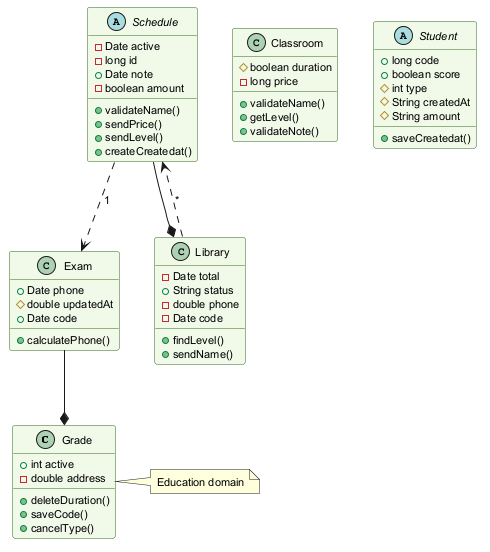

The diagram above was rendered by PlantUML. Its source (embedded in the PNG):
@startuml
skinparam backgroundColor #FFFFFF
skinparam classBackgroundColor #F1F8E9
skinparam classBorderColor #33691E
skinparam defaultFontSize 11
class Grade {
  +int active
  -double address
  +deleteDuration()
  +saveCode()
  +cancelType()
}
class Exam {
  +Date phone
  #double updatedAt
  +Date code
  +calculatePhone()
}
abstract class Schedule {
  -Date active
  -long id
  +Date note
  -boolean amount
  +validateName()
  +sendPrice()
  +sendLevel()
  +createCreatedat()
}
class Classroom {
  #boolean duration
  -long price
  +validateName()
  +getLevel()
  +validateNote()
}
abstract class Student {
  +long code
  +boolean score
  #int type
  #String createdAt
  #String amount
  +saveCreatedat()
}
class Library {
  -Date total
  +String status
  -double phone
  -Date code
  +findLevel()
  +sendName()
}
Schedule ..> Exam : "1"
Exam --* Grade
Schedule --* Library
Library ..> Schedule : "*"
note right of Grade : Education domain
@enduml